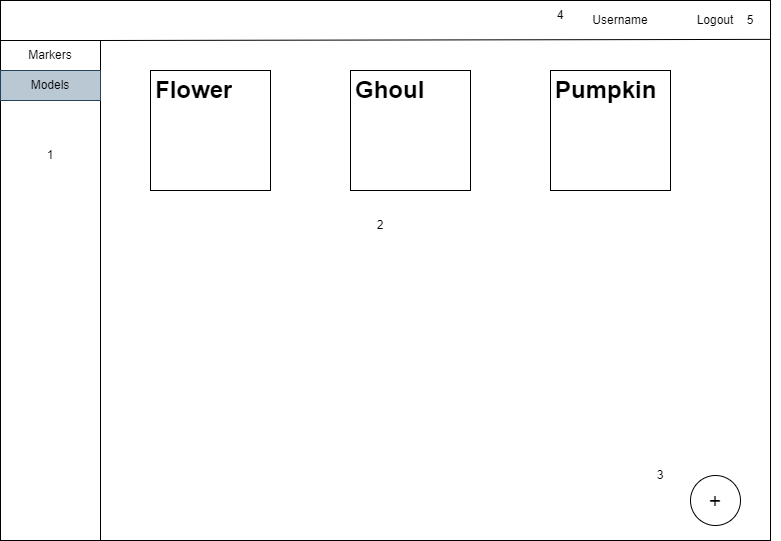

The diagram above was exported from draw.io. Its source (the exported page's mxGraphModel, read from the mxfile embedded in the PNG):
<mxGraphModel dx="1422" dy="705" grid="1" gridSize="10" guides="1" tooltips="1" connect="1" arrows="1" fold="1" page="1" pageScale="1" pageWidth="850" pageHeight="1100" math="0" shadow="0">
  <root>
    <mxCell id="0" />
    <mxCell id="1" parent="0" />
    <mxCell id="8bVoljwifvgYYgI5BAhu-1" value="" style="rounded=0;whiteSpace=wrap;html=1;" parent="1" vertex="1">
      <mxGeometry x="30" y="60" width="770" height="540" as="geometry" />
    </mxCell>
    <mxCell id="8bVoljwifvgYYgI5BAhu-2" value="" style="rounded=0;whiteSpace=wrap;html=1;" parent="1" vertex="1">
      <mxGeometry x="30" y="100" width="100" height="500" as="geometry" />
    </mxCell>
    <mxCell id="8bVoljwifvgYYgI5BAhu-3" value="Markers" style="text;html=1;align=center;verticalAlign=middle;whiteSpace=wrap;rounded=0;" parent="1" vertex="1">
      <mxGeometry x="30" y="100" width="100" height="30" as="geometry" />
    </mxCell>
    <mxCell id="8bVoljwifvgYYgI5BAhu-4" value="Models" style="text;html=1;strokeColor=#23445d;fillColor=#bac8d3;align=center;verticalAlign=middle;whiteSpace=wrap;rounded=0;" parent="1" vertex="1">
      <mxGeometry x="30" y="130" width="100" height="30" as="geometry" />
    </mxCell>
    <mxCell id="8bVoljwifvgYYgI5BAhu-5" value="" style="endArrow=none;html=1;rounded=0;exitX=1;exitY=0;exitDx=0;exitDy=0;entryX=1;entryY=0.072;entryDx=0;entryDy=0;entryPerimeter=0;" parent="1" source="8bVoljwifvgYYgI5BAhu-3" target="8bVoljwifvgYYgI5BAhu-1" edge="1">
      <mxGeometry width="50" height="50" relative="1" as="geometry">
        <mxPoint x="140" y="130" as="sourcePoint" />
        <mxPoint x="190" y="80" as="targetPoint" />
      </mxGeometry>
    </mxCell>
    <mxCell id="8bVoljwifvgYYgI5BAhu-6" value="" style="whiteSpace=wrap;html=1;aspect=fixed;" parent="1" vertex="1">
      <mxGeometry x="180" y="130" width="120" height="120" as="geometry" />
    </mxCell>
    <mxCell id="8bVoljwifvgYYgI5BAhu-7" value="" style="whiteSpace=wrap;html=1;aspect=fixed;" parent="1" vertex="1">
      <mxGeometry x="380" y="130" width="120" height="120" as="geometry" />
    </mxCell>
    <mxCell id="8bVoljwifvgYYgI5BAhu-8" value="" style="whiteSpace=wrap;html=1;aspect=fixed;" parent="1" vertex="1">
      <mxGeometry x="580" y="130" width="120" height="120" as="geometry" />
    </mxCell>
    <mxCell id="8bVoljwifvgYYgI5BAhu-9" value="&lt;h1&gt;Flower&lt;/h1&gt;" style="text;html=1;strokeColor=none;fillColor=none;spacing=5;spacingTop=-20;whiteSpace=wrap;overflow=hidden;rounded=0;" parent="1" vertex="1">
      <mxGeometry x="180" y="130" width="120" height="120" as="geometry" />
    </mxCell>
    <mxCell id="8bVoljwifvgYYgI5BAhu-10" value="&lt;h1&gt;Ghoul&lt;/h1&gt;" style="text;html=1;strokeColor=none;fillColor=none;spacing=5;spacingTop=-20;whiteSpace=wrap;overflow=hidden;rounded=0;" parent="1" vertex="1">
      <mxGeometry x="380" y="130" width="120" height="120" as="geometry" />
    </mxCell>
    <mxCell id="8bVoljwifvgYYgI5BAhu-11" value="&lt;h1&gt;Pumpkin&lt;/h1&gt;" style="text;html=1;strokeColor=none;fillColor=none;spacing=5;spacingTop=-20;whiteSpace=wrap;overflow=hidden;rounded=0;" parent="1" vertex="1">
      <mxGeometry x="580" y="130" width="120" height="120" as="geometry" />
    </mxCell>
    <mxCell id="8bVoljwifvgYYgI5BAhu-12" value="Username" style="text;html=1;strokeColor=none;fillColor=none;align=center;verticalAlign=middle;whiteSpace=wrap;rounded=0;" parent="1" vertex="1">
      <mxGeometry x="610" y="60" width="80" height="40" as="geometry" />
    </mxCell>
    <mxCell id="8bVoljwifvgYYgI5BAhu-13" value="Logout" style="text;html=1;strokeColor=none;fillColor=none;align=center;verticalAlign=middle;whiteSpace=wrap;rounded=0;" parent="1" vertex="1">
      <mxGeometry x="690" y="60" width="110" height="40" as="geometry" />
    </mxCell>
    <mxCell id="8bVoljwifvgYYgI5BAhu-14" value="&lt;font style=&quot;font-size: 21px;&quot;&gt;+&lt;/font&gt;" style="ellipse;whiteSpace=wrap;html=1;" parent="1" vertex="1">
      <mxGeometry x="720" y="535" width="50" height="50" as="geometry" />
    </mxCell>
    <mxCell id="fohCuRfshMccSDnmV_LM-1" value="1" style="text;html=1;strokeColor=none;fillColor=none;align=center;verticalAlign=middle;whiteSpace=wrap;rounded=0;" vertex="1" parent="1">
      <mxGeometry x="50" y="200" width="60" height="30" as="geometry" />
    </mxCell>
    <mxCell id="fohCuRfshMccSDnmV_LM-2" value="2" style="text;html=1;strokeColor=none;fillColor=none;align=center;verticalAlign=middle;whiteSpace=wrap;rounded=0;" vertex="1" parent="1">
      <mxGeometry x="380" y="270" width="60" height="30" as="geometry" />
    </mxCell>
    <mxCell id="fohCuRfshMccSDnmV_LM-3" value="3" style="text;html=1;strokeColor=none;fillColor=none;align=center;verticalAlign=middle;whiteSpace=wrap;rounded=0;" vertex="1" parent="1">
      <mxGeometry x="660" y="520" width="60" height="30" as="geometry" />
    </mxCell>
    <mxCell id="fohCuRfshMccSDnmV_LM-4" value="4" style="text;html=1;strokeColor=none;fillColor=none;align=center;verticalAlign=middle;whiteSpace=wrap;rounded=0;" vertex="1" parent="1">
      <mxGeometry x="560" y="60" width="60" height="30" as="geometry" />
    </mxCell>
    <mxCell id="fohCuRfshMccSDnmV_LM-5" value="5" style="text;html=1;strokeColor=none;fillColor=none;align=center;verticalAlign=middle;whiteSpace=wrap;rounded=0;" vertex="1" parent="1">
      <mxGeometry x="750" y="65" width="60" height="30" as="geometry" />
    </mxCell>
  </root>
</mxGraphModel>